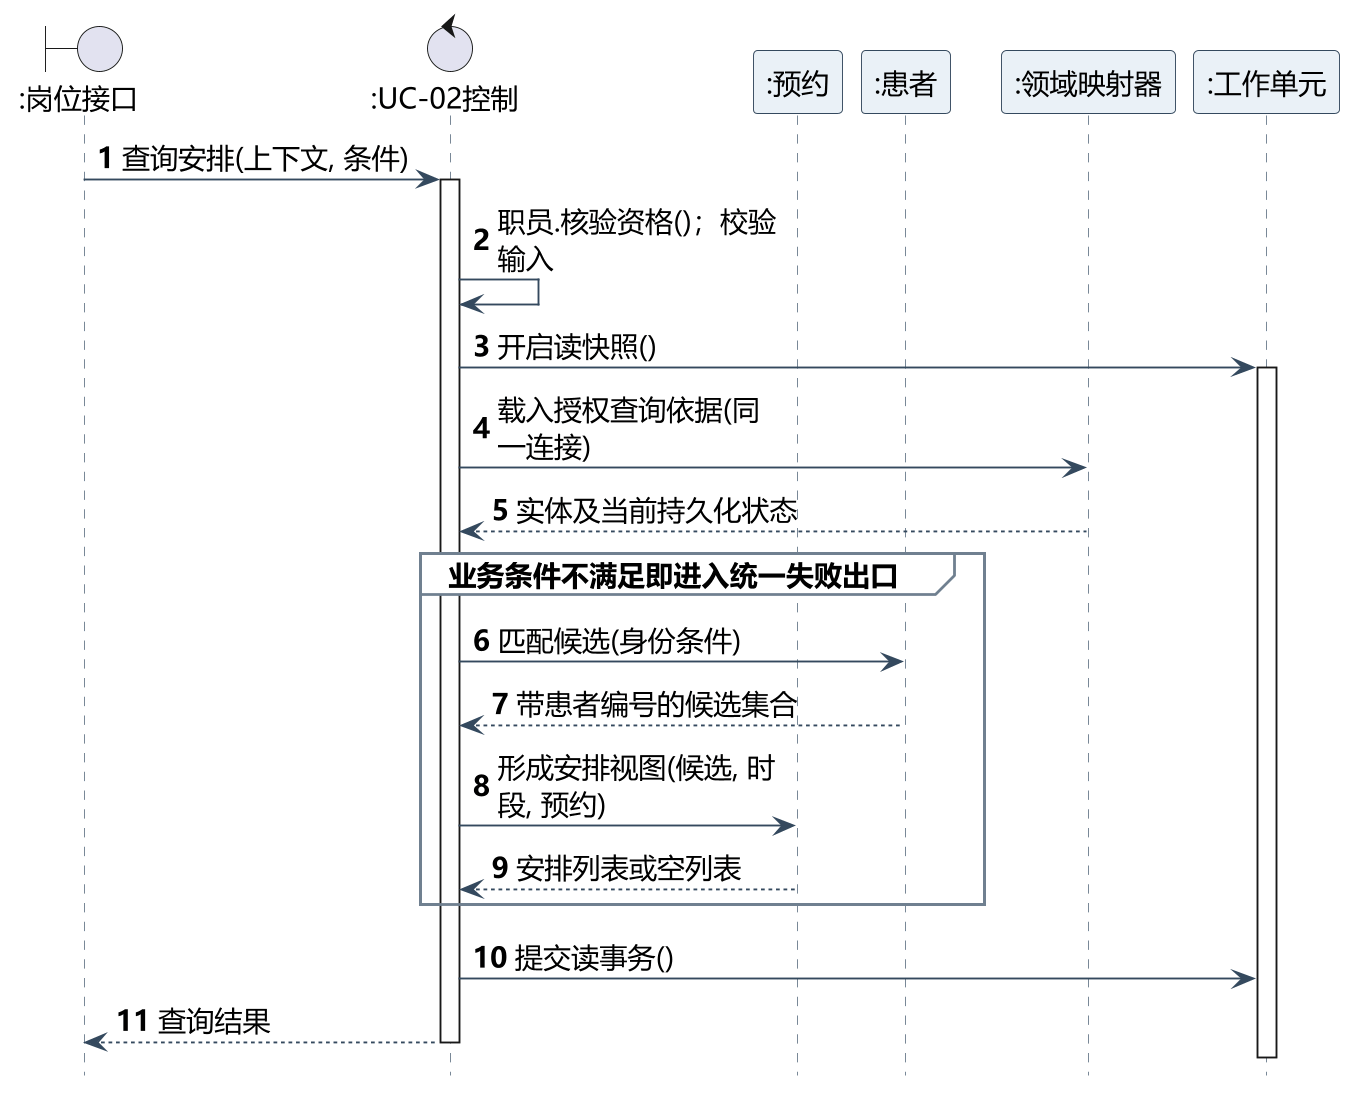

The diagram above was rendered by PlantUML. Its source (embedded in the PNG):
@startuml
skinparam backgroundColor white
skinparam shadowing false
skinparam defaultFontName Microsoft YaHei
skinparam defaultFontSize 15
skinparam dpi 180
skinparam ArrowColor #34495E
skinparam classAttributeIconSize 0
skinparam class {
 BackgroundColor white
 BorderColor #34495E
 HeaderBackgroundColor #EAF1F7
}
hide circle
skinparam nodesep 35
skinparam ranksep 45
hide footbox
skinparam maxMessageSize 155
skinparam sequence {
 ParticipantBackgroundColor #EAF1F7
 ParticipantBorderColor #34495E
 LifeLineBorderColor #708090
 GroupBackgroundColor white
 GroupBorderColor #708090
 MessageAlign left
}
autonumber
boundary ":岗位接口" as B
control ":UC-02控制" as K
participant ":预约" as E
participant ":患者" as P
participant ":领域映射器" as M
participant ":工作单元" as W
B -> K : 查询安排(上下文, 条件)
activate K
K -> K : 职员.核验资格()；校验输入
K -> W : 开启读快照()
activate W
K -> M : 载入授权查询依据(同一连接)
M --> K : 实体及当前持久化状态
group 业务条件不满足即进入统一失败出口
K -> P : 匹配候选(身份条件)
P --> K : 带患者编号的候选集合
K -> E : 形成安排视图(候选, 时段, 预约)
E --> K : 安排列表或空列表
end
K -> W : 提交读事务()
K --> B : 查询结果
deactivate W
deactivate K
@enduml